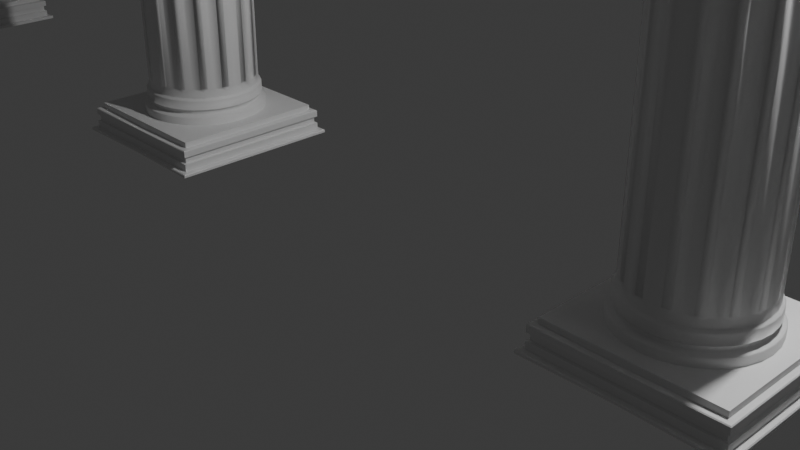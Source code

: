# Source: 005.ColumnArrayMod.blend  (saved by Blender 4.0.36; exported with 4.5.12 LTS)
import bpy
from mathutils import Matrix  # noqa: F401  (used for matrix-valued properties, if any)

bpy.ops.wm.read_factory_settings(use_empty=True)
scene = bpy.context.scene
scene.name = 'Scene'

# ---- collections
col_collection = bpy.data.collections.new('Collection'); scene.collection.children.link(col_collection)

# ---- materials (node trees are filled in below, after node groups)
mat_material = bpy.data.materials.new('Material')
mat_material.alpha_threshold = 0.0
mat_material.use_transparent_shadow = False
mat_material.roughness = 0.5
mat_material.line_color = (0.0, 0.0, 0.0, 1.0)

# ---- material node trees
mat_material.use_nodes = True; mat_material.node_tree.nodes.clear()
_N = mat_material.node_tree.nodes; _L = mat_material.node_tree.links
n0 = _N.new('ShaderNodeOutputMaterial'); n0.name = 'Material Output'; n0.location = (300, 300)
n1 = _N.new('ShaderNodeBsdfPrincipled'); n1.name = 'Principled BSDF'; n1.location = (10, 300)
n1.inputs[3].default_value = 1.45
_L.new(n1.outputs[0], n0.inputs[0])
n0.is_active_output = True

# ---- world
world_world = bpy.data.worlds.new('World'); scene.world = world_world
world_world.use_nodes = True; world_world.node_tree.nodes.clear()
_N = world_world.node_tree.nodes; _L = world_world.node_tree.links
n0 = _N.new('ShaderNodeOutputWorld'); n0.name = 'World Output'; n0.location = (300, 300)
n1 = _N.new('ShaderNodeBackground'); n1.name = 'Background'; n1.location = (10, 300)
n1.inputs[0].default_value = (0.05088, 0.05088, 0.05088, 1.0)
_L.new(n1.outputs[0], n0.inputs[0])
n0.is_active_output = True
world_world.color = (0.05088, 0.05088, 0.05088)
world_world.use_sun_shadow = False
world_world.sun_shadow_jitter_overblur = 0.0

# ---- cameras
cam_camera = bpy.data.cameras.new('Camera')
cam_camera.clip_end = 100.0
cam_camera.ortho_scale = 7.314

# ---- lights
light_light = bpy.data.lights.new('Light', 'POINT')
light_light.transmission_factor = 0.0
light_light.use_soft_falloff = False
light_light.energy = 1000.0
light_light.shadow_soft_size = 0.1
light_light.shadow_maximum_resolution = 0.006
light_light.use_absolute_resolution = True

# ---- meshes
me_cylinder = bpy.data.meshes.new('Cylinder')
me_cylinder.from_pydata([(-1.537e-08, 0.8029, -4.039), (-1.537e-08, -0.8029, -4.039), (-0.1566, -0.7874, -4.039), (-0.3072, -0.7418, -4.039), (-0.446, -0.6676, -4.039), (-0.5677, -0.5677, -4.039), (-0.6676, -0.446, -4.039), (-0.7418, -0.3072, -4.039), (-0.7874, -0.1566, -4.039), (-0.8029, 1.215e-09, -4.039), (-0.7874, 0.1566, -4.039), (-0.7418, 0.3072, -4.039), (-0.6676, 0.446, -4.039), (-0.5677, 0.5677, -4.039), (-0.446, 0.6676, -4.039), (-0.3072, 0.7418, -4.039), (-0.1566, 0.7874, -4.039), (-1.487e-08, 0.7699, -4.063), (-1.487e-08, -0.7699, -4.063), (-0.1502, -0.7551, -4.063), (-0.2946, -0.7113, -4.063), (-0.4277, -0.6401, -4.063), (-0.5444, -0.5444, -4.063), (-0.6401, -0.4277, -4.063), (-0.7113, -0.2946, -4.063), (-0.7551, -0.1502, -4.063), (-0.7699, 1.616e-09, -4.063), (-0.7551, 0.1502, -4.063), (-0.7113, 0.2946, -4.063), (-0.6401, 0.4277, -4.063), (-0.5444, 0.5444, -4.063), (-0.4277, 0.6401, -4.063), (-0.2946, 0.7113, -4.063), (-0.1502, 0.7551, -4.063), (-1.318e-08, 0.8501, -4.256), (-0.8501, 2.963e-09, -4.256), (-0.8338, 0.1658, -4.256), (-0.7854, 0.3253, -4.256), (-0.7068, 0.4723, -4.256), (-0.6011, 0.6011, -4.256), (-0.4723, 0.7068, -4.256), (-0.3253, 0.7854, -4.256), (-0.1658, 0.8338, -4.256), (-1.606e-08, 0.8029, -3.923), (-1.599e-08, 0.7939, -3.907), (-0.7939, 1.286e-09, -3.907), (-0.8029, 1.215e-09, -3.923), (-0.7786, 0.1549, -3.907), (-0.7874, 0.1566, -3.923), (-0.7335, 0.3038, -3.907), (-0.7418, 0.3072, -3.923), (-0.6601, 0.4411, -3.907), (-0.6676, 0.446, -3.923), (-0.5614, 0.5614, -3.907), (-0.5677, 0.5677, -3.923), (-0.4411, 0.6601, -3.907), (-0.446, 0.6676, -3.923), (-0.3038, 0.7335, -3.907), (-0.3072, 0.7418, -3.923), (-0.1549, 0.7786, -3.907), (-0.1566, 0.7874, -3.923), (-1.516e-08, 0.7895, -4.052), (-1.537e-08, 0.8029, -4.039), (-1.537e-08, -0.8029, -4.039), (-1.516e-08, -0.7895, -4.052), (-0.1566, -0.7874, -4.039), (-0.154, -0.7743, -4.052), (-0.3072, -0.7418, -4.039), (-0.3021, -0.7294, -4.052), (-0.446, -0.6676, -4.039), (-0.4386, -0.6564, -4.052), (-0.5677, -0.5677, -4.039), (-0.5583, -0.5583, -4.052), (-0.6676, -0.446, -4.039), (-0.6564, -0.4386, -4.052), (-0.7418, -0.3072, -4.039), (-0.7294, -0.3021, -4.052), (-0.7874, -0.1566, -4.039), (-0.7743, -0.154, -4.052), (-0.8029, 1.215e-09, -4.039), (-0.7895, 1.378e-09, -4.052), (-0.7874, 0.1566, -4.039), (-0.7743, 0.154, -4.052), (-0.7418, 0.3072, -4.039), (-0.7294, 0.3021, -4.052), (-0.6676, 0.446, -4.039), (-0.6564, 0.4386, -4.052), (-0.5677, 0.5677, -4.039), (-0.5583, 0.5583, -4.052), (-0.446, 0.6676, -4.039), (-0.4386, 0.6564, -4.052), (-0.3072, 0.7418, -4.039), (-0.3021, 0.7294, -4.052), (-0.1566, 0.7874, -4.039), (-0.154, 0.7743, -4.052), (-1.331e-08, 0.8501, -4.143), (-1.342e-08, 0.8382, -4.131), (-0.7354, 0.1965, -3.764), (-0.8382, 2.764e-09, -4.131), (-0.8501, 2.963e-09, -4.143), (-0.8221, 0.1635, -4.131), (-0.8338, 0.1658, -4.143), (-0.7744, 0.3208, -4.131), (-0.7854, 0.3253, -4.143), (-0.697, 0.4657, -4.131), (-0.7068, 0.4723, -4.143), (-0.5927, 0.5927, -4.131), (-0.6011, 0.6011, -4.143), (-0.4657, 0.697, -4.131), (-0.4723, 0.7068, -4.143), (-0.3208, 0.7744, -4.131), (-0.3253, 0.7854, -4.143), (-0.1635, 0.8221, -4.131), (-0.1658, 0.8338, -4.143), (-1.559e-08, 0.7677, -3.89), (-1.552e-08, 0.7637, -3.882), (-1.552e-08, -0.7637, -3.882), (-1.559e-08, -0.7677, -3.89), (-0.149, -0.749, -3.882), (-0.1498, -0.7529, -3.89), (-0.2922, -0.7055, -3.882), (-0.2938, -0.7092, -3.89), (-0.4243, -0.635, -3.882), (-0.4265, -0.6383, -3.89), (-0.54, -0.54, -3.882), (-0.5428, -0.5428, -3.89), (-0.635, -0.4243, -3.882), (-0.6383, -0.4265, -3.89), (-0.7055, -0.2922, -3.882), (-0.7092, -0.2938, -3.89), (-0.749, -0.149, -3.882), (-0.7529, -0.1498, -3.89), (-0.7637, 1.523e-09, -3.882), (-0.7677, 1.492e-09, -3.89), (-0.749, 0.149, -3.882), (-0.7529, 0.1498, -3.89), (-0.7055, 0.2922, -3.882), (-0.7092, 0.2938, -3.89), (-0.635, 0.4243, -3.882), (-0.6383, 0.4265, -3.89), (-0.54, 0.54, -3.882), (-0.5428, 0.5428, -3.89), (-0.4243, 0.635, -3.882), (-0.4265, 0.6383, -3.89), (-0.2922, 0.7055, -3.882), (-0.2938, 0.7092, -3.89), (-0.149, 0.749, -3.882), (-0.1498, 0.7529, -3.89), (-1.395e-08, 0.7739, -4.112), (-1.406e-08, 0.7699, -4.107), (-1.406e-08, -0.7699, -4.107), (-1.395e-08, -0.7739, -4.112), (-0.1502, -0.7551, -4.107), (-0.151, -0.7591, -4.112), (-0.2946, -0.7113, -4.107), (-0.2962, -0.715, -4.112), (-0.4277, -0.6401, -4.107), (-0.43, -0.6435, -4.112), (-0.5444, -0.5444, -4.107), (-0.5473, -0.5473, -4.112), (-0.6401, -0.4277, -4.107), (-0.6435, -0.43, -4.112), (-0.7113, -0.2946, -4.107), (-0.715, -0.2962, -4.112), (-0.7551, -0.1502, -4.107), (-0.7591, -0.151, -4.112), (-0.7699, 1.616e-09, -4.107), (-0.7739, 1.684e-09, -4.112), (-0.7551, 0.1502, -4.107), (-0.7591, 0.151, -4.112), (-0.7113, 0.2946, -4.107), (-0.715, 0.2962, -4.112), (-0.6401, 0.4277, -4.107), (-0.6435, 0.43, -4.112), (-0.5444, 0.5444, -4.107), (-0.5473, 0.5473, -4.112), (-0.4277, 0.6401, -4.107), (-0.43, 0.6435, -4.112), (-0.2946, 0.7113, -4.107), (-0.2962, 0.715, -4.112), (-0.1502, 0.7551, -4.107), (-0.151, 0.7591, -4.112), (-1.506e-08, 0.7605, 1.431e-06), (-0.7544, 0.101, -3.764), (-1.551e-08, 0.7636, -3.764), (-0.2922, 0.7054, -3.764), (-0.6045, 0.4627, -3.764), (-0.5399, 0.5399, -3.764), (-0.6586, 0.3818, -3.764), (-0.7054, 0.2922, -3.764), (-0.3818, 0.6586, -3.764), (-0.7636, 1.522e-09, -3.764), (-0.7605, 1.492e-09, 1.431e-06), (-0.4627, 0.6045, -3.764), (-0.7026, 0.291, 1.431e-06), (-0.101, 0.7544, -3.764), (-0.5378, 0.5378, 1.431e-06), (-0.1965, 0.7354, -3.764), (-0.291, 0.7026, 1.431e-06), (0.02647, -6.229e-07, 0.02056), (0.02647, -6.229e-07, 0.02056), (-0.1958, 0.7347, -3.764), (-0.1003, 0.7537, -3.764), (-0.149, 0.7489, -3.812), (-0.09969, 0.7507, 1.431e-06), (-0.1952, 0.7317, 1.431e-06), (-0.462, 0.6039, -3.764), (-0.3811, 0.6579, -3.764), (-0.4242, 0.6349, -3.812), (-0.6579, 0.3811, -3.764), (-0.6039, 0.462, -3.764), (-0.6349, 0.4242, -3.812), (-0.7537, 0.1003, -3.764), (-0.7347, 0.1958, -3.764), (-0.7489, 0.149, -3.812), (-0.7317, 0.1952, 1.431e-06), (-0.7507, 0.09969, 1.43e-06), (-0.6013, 0.4603, 1.431e-06), (-0.6554, 0.3794, 1.43e-06), (-0.3794, 0.6554, 1.431e-06), (-0.4603, 0.6013, 1.43e-06), (-0.1959, 0.7324, 2.294e-06), (-0.1004, 0.7514, 2.294e-06), (-0.461, 0.602, 2.294e-06), (-0.3801, 0.6561, 2.294e-06), (-0.6561, 0.3801, 2.294e-06), (-0.602, 0.461, 2.294e-06), (-0.7514, 0.1004, 2.294e-06), (-0.7324, 0.1959, 2.294e-06), (1.12, 1.12, -4.608), (1.193, 1.193, -4.657), (-1.5e-08, 1.193, -4.636), (1.12, 2.222e-09, -4.608), (-1.5e-08, 1.12, -4.608), (1.193, 2.222e-09, -4.657), (-1.5e-08, 2.222e-09, -4.636), (-1.5e-08, 1.041, -4.332), (1.041, 1.041, -4.318), (1.041, 2.222e-09, -4.318), (-1.5e-08, 1.12, -4.506), (-1.5e-08, 1.041, -4.244), (-1.5e-08, 2.222e-09, -4.244), (1.041, 2.222e-09, -4.244), (1.041, 1.041, -4.244), (-1.5e-08, 1.12, -4.417), (1.12, 1.12, -4.512), (1.12, 1.12, -4.417), (1.12, 2.222e-09, -4.417), (1.12, 2.222e-09, -4.512), (-1.5e-08, 1.088, -4.498), (-1.5e-08, 1.088, -4.43), (1.088, 1.088, -4.503), (1.088, 1.088, -4.427), (1.088, 2.222e-09, -4.427), (1.088, 2.222e-09, -4.503), (-1.5e-08, 1.11, -4.335), (-1.5e-08, 1.12, -4.333), (1.11, 1.11, -4.322), (1.12, 1.12, -4.333), (1.12, 2.222e-09, -4.333), (1.11, 2.222e-09, -4.322), (1.183, 1.183, -4.614), (1.193, 1.193, -4.627), (-1.5e-08, 1.183, -4.614), (-1.5e-08, 1.193, -4.609), (1.193, 2.222e-09, -4.627), (1.183, 2.222e-09, -4.614)], [], [(133, 135, 47, 45), (135, 137, 49, 47), (137, 139, 51, 49), (139, 141, 53, 51), (141, 143, 55, 53), (143, 145, 57, 55), (145, 147, 59, 57), (147, 114, 44, 59), (54, 56, 14, 13), (46, 48, 10, 9), (56, 58, 15, 14), (48, 50, 11, 10), (58, 60, 16, 15), (50, 52, 12, 11), (52, 54, 13, 12), (60, 43, 0, 16), (72, 74, 23, 22), (74, 76, 24, 23), (76, 78, 25, 24), (78, 80, 26, 25), (80, 82, 27, 26), (82, 84, 28, 27), (84, 86, 29, 28), (86, 88, 30, 29), (94, 61, 17, 33), (88, 90, 31, 30), (90, 92, 32, 31), (64, 66, 19, 18), (92, 94, 33, 32), (66, 68, 20, 19), (68, 70, 21, 20), (70, 72, 22, 21), (13, 14, 89, 87), (14, 15, 91, 89), (1, 2, 65, 63), (15, 16, 93, 91), (2, 3, 67, 65), (3, 4, 69, 67), (4, 5, 71, 69), (5, 6, 73, 71), (6, 7, 75, 73), (7, 8, 77, 75), (8, 9, 79, 77), (9, 10, 81, 79), (10, 11, 83, 81), (11, 12, 85, 83), (16, 0, 62, 93), (12, 13, 87, 85), (167, 169, 100, 98), (169, 171, 102, 100), (171, 173, 104, 102), (173, 175, 106, 104), (181, 148, 96, 112), (175, 177, 108, 106), (177, 179, 110, 108), (179, 181, 112, 110), (99, 101, 36, 35), (101, 103, 37, 36), (103, 105, 38, 37), (105, 107, 39, 38), (113, 95, 34, 42), (107, 109, 40, 39), (109, 111, 41, 40), (111, 113, 42, 41), (33, 17, 149, 180), (26, 27, 168, 166), (27, 28, 170, 168), (28, 29, 172, 170), (29, 30, 174, 172), (30, 31, 176, 174), (31, 32, 178, 176), (32, 33, 180, 178), (45, 47, 48, 46), (47, 49, 50, 48), (49, 51, 52, 50), (51, 53, 54, 52), (53, 55, 56, 54), (55, 57, 58, 56), (57, 59, 60, 58), (59, 44, 43, 60), (79, 81, 82, 80), (81, 83, 84, 82), (83, 85, 86, 84), (85, 87, 88, 86), (87, 89, 90, 88), (89, 91, 92, 90), (91, 93, 94, 92), (93, 62, 61, 94), (98, 100, 101, 99), (100, 102, 103, 101), (102, 104, 105, 103), (104, 106, 107, 105), (106, 108, 109, 107), (108, 110, 111, 109), (110, 112, 113, 111), (112, 96, 95, 113), (116, 118, 119, 117), (118, 120, 121, 119), (120, 122, 123, 121), (122, 124, 125, 123), (124, 126, 127, 125), (126, 128, 129, 127), (128, 130, 131, 129), (130, 132, 133, 131), (132, 134, 135, 133), (134, 136, 137, 135), (136, 138, 139, 137), (138, 140, 141, 139), (140, 142, 143, 141), (142, 144, 145, 143), (144, 146, 147, 145), (146, 115, 114, 147), (150, 152, 153, 151), (152, 154, 155, 153), (154, 156, 157, 155), (156, 158, 159, 157), (158, 160, 161, 159), (160, 162, 163, 161), (162, 164, 165, 163), (164, 166, 167, 165), (166, 168, 169, 167), (168, 170, 171, 169), (170, 172, 173, 171), (172, 174, 175, 173), (174, 176, 177, 175), (176, 178, 179, 177), (178, 180, 181, 179), (180, 149, 148, 181), (187, 196, 220, 206), (136, 189, 209, 211, 138), (207, 219, 198, 185), (132, 191, 212, 214, 134), (210, 217, 196, 187), (197, 221, 222, 195), (213, 215, 194, 189), (142, 208, 207, 185, 144), (189, 194, 218, 209), (138, 211, 210, 187, 140), (191, 192, 216, 212), (134, 214, 213, 189, 136), (202, 204, 182, 184), (144, 185, 201, 203, 146), (146, 203, 202, 184, 115), (140, 187, 206, 208, 142), (201, 202, 203), (206, 207, 208), (209, 210, 211), (212, 213, 214), (209, 218, 225, 188), (201, 205, 221, 197), (217, 210, 186, 226), (207, 206, 193, 190), (185, 198, 205, 201), (224, 190, 193, 223), (226, 186, 188, 225), (228, 97, 183, 227), (205, 204, 222, 221), (216, 215, 228, 227), (204, 202, 195, 222), (210, 209, 188, 186), (215, 213, 97, 228), (220, 219, 224, 223), (212, 216, 227, 183), (202, 201, 197, 195), (219, 207, 190, 224), (206, 220, 223, 193), (213, 212, 183, 97), (218, 217, 226, 225), (261, 229, 232, 266), (231, 264, 262, 230), (263, 233, 229, 261), (231, 230, 234, 235), (238, 237, 243, 242), (236, 237, 257, 255), (237, 238, 260, 257), (247, 246, 258, 259), (243, 240, 241, 242), (237, 236, 240, 243), (229, 233, 239, 245), (248, 245, 251, 254), (232, 229, 245, 248), (244, 246, 252, 250), (251, 249, 250, 252), (254, 251, 252, 253), (245, 239, 249, 251), (246, 247, 253, 252), (255, 257, 258, 256), (257, 260, 259, 258), (246, 244, 256, 258), (263, 261, 262, 264), (261, 266, 265, 262), (230, 262, 265, 234)])
me_cylinder.polygons.foreach_set('use_smooth', [1, 1, 1, 1, 1, 1, 1, 1, 1, 1, 1, 1, 1, 1, 1, 1, 1, 1, 1, 1, 1, 1, 1, 1, 1, 1, 1, 1, 1, 1, 1, 1, 1, 1, 1, 1, 1, 1, 1, 1, 1, 1, 1, 1, 1, 1, 1, 1, 1, 1, 1, 1, 1, 1, 1, 1, 1, 1, 1, 1, 1, 1, 1, 1, 1, 1, 1, 1, 1, 1, 1, 1, 1, 1, 1, 1, 1, 1, 1, 1, 1, 1, 1, 1, 1, 1, 1, 1, 1, 1, 1, 1, 1, 1, 1, 1, 1, 1, 1, 1, 1, 1, 1, 1, 1, 1, 1, 1, 1, 1, 1, 1, 1, 1, 1, 1, 1, 1, 1, 1, 1, 1, 1, 1, 1, 1, 1, 1, 1, 1, 1, 1, 1, 1, 1, 1, 1, 1, 1, 1, 1, 1, 1, 1, 1, 1, 1, 1, 1, 1, 1, 1, 1, 1, 1, 1, 0, 0, 1, 1, 1, 0, 1, 1, 1, 1, 1, 0, 0, 0, 0, 0, 0, 0, 0, 0, 0, 0, 0, 0, 0, 0, 0, 0, 0, 0, 0, 0, 0, 0, 0, 0])
_uv = me_cylinder.uv_layers.new(name='UVMap')
_uv.uv.foreach_set('vector', [0.25, 0.5, 0.2188, 0.5, 0.2188, 0.5, 0.25, 0.5, 0.2188, 0.5, 0.1875, 0.5, 0.1875, 0.5, 0.2188, 0.5, 0.1875, 0.5, 0.1562, 0.5, 0.1562, 0.5, 0.1875, 0.5, 0.1562, 0.5, 0.125, 0.5, 0.125, 0.5, 0.1562, 0.5, 0.125, 0.5, 0.09375, 0.5, 0.09375, 0.5, 0.125, 0.5, 0.09375, 0.5, 0.0625, 0.5, 0.0625, 0.5, 0.09375, 0.5, 0.0625, 0.5, 0.03125, 0.5, 0.03125, 0.5, 0.0625, 0.5, 0.03125, 0.5, 0.0, 0.5, 0.0, 0.5, 0.03125, 0.5, 0.125, 0.5, 0.09375, 0.5, 0.09375, 0.5, 0.125, 0.5, 0.25, 0.5, 0.2188, 0.5, 0.2188, 0.5, 0.25, 0.5, 0.09375, 0.5, 0.0625, 0.5, 0.0625, 0.5, 0.09375, 0.5, 0.2188, 0.5, 0.1875, 0.5, 0.1875, 0.5, 0.2188, 0.5, 0.0625, 0.5, 0.03125, 0.5, 0.03125, 0.5, 0.0625, 0.5, 0.1875, 0.5, 0.1562, 0.5, 0.1562, 0.5, 0.1875, 0.5, 0.1562, 0.5, 0.125, 0.5, 0.125, 0.5, 0.1562, 0.5, 0.03125, 0.5, 0.0, 0.5, 0.0, 0.5, 0.03125, 0.5, 0.375, 0.5, 0.3438, 0.5, 0.3438, 0.5, 0.375, 0.5, 0.3438, 0.5, 0.3125, 0.5, 0.3125, 0.5, 0.3438, 0.5, 0.3125, 0.5, 0.2812, 0.5, 0.2812, 0.5, 0.3125, 0.5, 0.2812, 0.5, 0.25, 0.5, 0.25, 0.5, 0.2812, 0.5, 0.25, 0.5, 0.2188, 0.5, 0.2188, 0.5, 0.25, 0.5, 0.2188, 0.5, 0.1875, 0.5, 0.1875, 0.5, 0.2188, 0.5, 0.1875, 0.5, 0.1562, 0.5, 0.1562, 0.5, 0.1875, 0.5, 0.1562, 0.5, 0.125, 0.5, 0.125, 0.5, 0.1562, 0.5, 0.03125, 0.5, 0.0, 0.5, 0.0, 0.5, 0.03125, 0.5, 0.125, 0.5, 0.09375, 0.5, 0.09375, 0.5, 0.125, 0.5, 0.09375, 0.5, 0.0625, 0.5, 0.0625, 0.5, 0.09375, 0.5, 0.5, 0.5, 0.4688, 0.5, 0.4688, 0.5, 0.5, 0.5, 0.0625, 0.5, 0.03125, 0.5, 0.03125, 0.5, 0.0625, 0.5, 0.4688, 0.5, 0.4375, 0.5, 0.4375, 0.5, 0.4688, 0.5, 0.4375, 0.5, 0.4062, 0.5, 0.4062, 0.5, 0.4375, 0.5, 0.4062, 0.5, 0.375, 0.5, 0.375, 0.5, 0.4062, 0.5, 0.125, 0.5, 0.09375, 0.5, 0.09375, 0.5, 0.125, 0.5, 0.09375, 0.5, 0.0625, 0.5, 0.0625, 0.5, 0.09375, 0.5, 0.5, 0.5, 0.4688, 0.5, 0.4688, 0.5, 0.5, 0.5, 0.0625, 0.5, 0.03125, 0.5, 0.03125, 0.5, 0.0625, 0.5, 0.4688, 0.5, 0.4375, 0.5, 0.4375, 0.5, 0.4688, 0.5, 0.4375, 0.5, 0.4062, 0.5, 0.4062, 0.5, 0.4375, 0.5, 0.4062, 0.5, 0.375, 0.5, 0.375, 0.5, 0.4062, 0.5, 0.375, 0.5, 0.3438, 0.5, 0.3438, 0.5, 0.375, 0.5, 0.3438, 0.5, 0.3125, 0.5, 0.3125, 0.5, 0.3438, 0.5, 0.3125, 0.5, 0.2812, 0.5, 0.2812, 0.5, 0.3125, 0.5, 0.2812, 0.5, 0.25, 0.5, 0.25, 0.5, 0.2812, 0.5, 0.25, 0.5, 0.2188, 0.5, 0.2188, 0.5, 0.25, 0.5, 0.2188, 0.5, 0.1875, 0.5, 0.1875, 0.5, 0.2188, 0.5, 0.1875, 0.5, 0.1562, 0.5, 0.1562, 0.5, 0.1875, 0.5, 0.03125, 0.5, 0.0, 0.5, 0.0, 0.5, 0.03125, 0.5, 0.1562, 0.5, 0.125, 0.5, 0.125, 0.5, 0.1562, 0.5, 0.25, 0.5, 0.2187, 0.5, 0.2188, 0.5, 0.25, 0.5, 0.2188, 0.5, 0.1875, 0.5, 0.1875, 0.5, 0.2188, 0.5, 0.1875, 0.5, 0.1562, 0.5, 0.1562, 0.5, 0.1875, 0.5, 0.1562, 0.5, 0.125, 0.5, 0.125, 0.5, 0.1562, 0.5, 0.03125, 0.5, 0.0, 0.5, 0.0, 0.5, 0.03125, 0.5, 0.125, 0.5, 0.09375, 0.5, 0.09375, 0.5, 0.125, 0.5, 0.09375, 0.5, 0.0625, 0.5, 0.0625, 0.5, 0.09375, 0.5, 0.0625, 0.5, 0.03125, 0.5, 0.03125, 0.5, 0.0625, 0.5, 0.25, 0.5, 0.2188, 0.5, 0.2188, 0.5, 0.25, 0.5, 0.2188, 0.5, 0.1875, 0.5, 0.1875, 0.5, 0.2188, 0.5, 0.1875, 0.5, 0.1562, 0.5, 0.1562, 0.5, 0.1875, 0.5, 0.1562, 0.5, 0.125, 0.5, 0.125, 0.5, 0.1562, 0.5, 0.03125, 0.5, 0.0, 0.5, 0.0, 0.5, 0.03125, 0.5, 0.125, 0.5, 0.09375, 0.5, 0.09375, 0.5, 0.125, 0.5, 0.09375, 0.5, 0.0625, 0.5, 0.0625, 0.5, 0.09375, 0.5, 0.0625, 0.5, 0.03125, 0.5, 0.03125, 0.5, 0.0625, 0.5, 0.03125, 0.5, 0.0, 0.5, 0.0, 0.5, 0.03125, 0.5, 0.25, 0.5, 0.2188, 0.5, 0.2188, 0.5, 0.25, 0.5, 0.2188, 0.5, 0.1875, 0.5, 0.1875, 0.5, 0.2188, 0.5, 0.1875, 0.5, 0.1562, 0.5, 0.1562, 0.5, 0.1875, 0.5, 0.1562, 0.5, 0.125, 0.5, 0.125, 0.5, 0.1562, 0.5, 0.125, 0.5, 0.09375, 0.5, 0.09375, 0.5, 0.125, 0.5, 0.09375, 0.5, 0.0625, 0.5, 0.0625, 0.5, 0.09375, 0.5, 0.0625, 0.5, 0.03125, 0.5, 0.03125, 0.5, 0.0625, 0.5, 0.25, 0.5, 0.2188, 0.5, 0.2188, 0.5, 0.25, 0.5, 0.2188, 0.5, 0.1875, 0.5, 0.1875, 0.5, 0.2188, 0.5, 0.1875, 0.5, 0.1562, 0.5, 0.1562, 0.5, 0.1875, 0.5, 0.1562, 0.5, 0.125, 0.5, 0.125, 0.5, 0.1562, 0.5, 0.125, 0.5, 0.09375, 0.5, 0.09375, 0.5, 0.125, 0.5, 0.09375, 0.5, 0.0625, 0.5, 0.0625, 0.5, 0.09375, 0.5, 0.0625, 0.5, 0.03125, 0.5, 0.03125, 0.5, 0.0625, 0.5, 0.03125, 0.5, 0.0, 0.5, 0.0, 0.5, 0.03125, 0.5, 0.25, 0.5, 0.2188, 0.5, 0.2188, 0.5, 0.25, 0.5, 0.2188, 0.5, 0.1875, 0.5, 0.1875, 0.5, 0.2188, 0.5, 0.1875, 0.5, 0.1562, 0.5, 0.1562, 0.5, 0.1875, 0.5, 0.1562, 0.5, 0.125, 0.5, 0.125, 0.5, 0.1562, 0.5, 0.125, 0.5, 0.09375, 0.5, 0.09375, 0.5, 0.125, 0.5, 0.09375, 0.5, 0.0625, 0.5, 0.0625, 0.5, 0.09375, 0.5, 0.0625, 0.5, 0.03125, 0.5, 0.03125, 0.5, 0.0625, 0.5, 0.03125, 0.5, 0.0, 0.5, 0.0, 0.5, 0.03125, 0.5, 0.25, 0.5, 0.2188, 0.5, 0.2188, 0.5, 0.25, 0.5, 0.2188, 0.5, 0.1875, 0.5, 0.1875, 0.5, 0.2188, 0.5, 0.1875, 0.5, 0.1562, 0.5, 0.1562, 0.5, 0.1875, 0.5, 0.1562, 0.5, 0.125, 0.5, 0.125, 0.5, 0.1562, 0.5, 0.125, 0.5, 0.09375, 0.5, 0.09375, 0.5, 0.125, 0.5, 0.09375, 0.5, 0.0625, 0.5, 0.0625, 0.5, 0.09375, 0.5, 0.0625, 0.5, 0.03125, 0.5, 0.03125, 0.5, 0.0625, 0.5, 0.03125, 0.5, 0.0, 0.5, 0.0, 0.5, 0.03125, 0.5, 0.5, 0.5003, 0.4688, 0.5003, 0.4688, 0.5, 0.5, 0.5, 0.4688, 0.5003, 0.4375, 0.5003, 0.4375, 0.5, 0.4688, 0.5, 0.4375, 0.5003, 0.4062, 0.5003, 0.4062, 0.5, 0.4375, 0.5, 0.4062, 0.5003, 0.375, 0.5003, 0.375, 0.5, 0.4062, 0.5, 0.375, 0.5003, 0.3438, 0.5003, 0.3438, 0.5, 0.375, 0.5, 0.3438, 0.5003, 0.3125, 0.5003, 0.3125, 0.5, 0.3438, 0.5, 0.3125, 0.5003, 0.2812, 0.5003, 0.2812, 0.5, 0.3125, 0.5, 0.2812, 0.5003, 0.25, 0.5003, 0.25, 0.5, 0.2812, 0.5, 0.25, 0.5003, 0.2188, 0.5003, 0.2188, 0.5, 0.25, 0.5, 0.2188, 0.5003, 0.1875, 0.5003, 0.1875, 0.5, 0.2188, 0.5, 0.1875, 0.5003, 0.1562, 0.5003, 0.1562, 0.5, 0.1875, 0.5, 0.1562, 0.5003, 0.125, 0.5003, 0.125, 0.5, 0.1562, 0.5, 0.125, 0.5003, 0.09375, 0.5003, 0.09375, 0.5, 0.125, 0.5, 0.09375, 0.5003, 0.0625, 0.5003, 0.0625, 0.5, 0.09375, 0.5, 0.0625, 0.5003, 0.03125, 0.5003, 0.03125, 0.5, 0.0625, 0.5, 0.03125, 0.5003, 0.0, 0.5003, 0.0, 0.5, 0.03125, 0.5, 0.5, 0.5, 0.4688, 0.5, 0.4688, 0.5, 0.5, 0.5, 0.4688, 0.5, 0.4375, 0.5, 0.4375, 0.5, 0.4688, 0.5, 0.4375, 0.5, 0.4062, 0.5, 0.4062, 0.5, 0.4375, 0.5, 0.4062, 0.5, 0.375, 0.5, 0.375, 0.5, 0.4062, 0.5, 0.375, 0.5, 0.3438, 0.5, 0.3437, 0.5, 0.375, 0.5, 0.3438, 0.5, 0.3125, 0.5, 0.3125, 0.5, 0.3438, 0.5, 0.3125, 0.5, 0.2812, 0.5, 0.2812, 0.5, 0.3125, 0.5, 0.2812, 0.5, 0.25, 0.5, 0.25, 0.5, 0.2812, 0.5, 0.25, 0.5, 0.2188, 0.5, 0.2187, 0.5, 0.25, 0.5, 0.2188, 0.5, 0.1875, 0.5, 0.1875, 0.5, 0.2188, 0.5, 0.1875, 0.5, 0.1562, 0.5, 0.1562, 0.5, 0.1875, 0.5, 0.1562, 0.5, 0.125, 0.5, 0.125, 0.5, 0.1562, 0.5, 0.125, 0.5, 0.09375, 0.5, 0.09375, 0.5, 0.125, 0.5, 0.09375, 0.5, 0.0625, 0.5, 0.0625, 0.5, 0.09375, 0.5, 0.0625, 0.5, 0.03125, 0.5, 0.03125, 0.5, 0.0625, 0.5, 0.03125, 0.5, 0.0, 0.5, 0.0, 0.5, 0.03125, 0.5, 0.125, 0.5079, 0.125, 0.7502, 0.104, 0.7502, 0.104, 0.5079, 0.1875, 0.5003, 0.1875, 0.5079, 0.1665, 0.5079, 0.1562, 0.5048, 0.1562, 0.5003, 0.08354, 0.5079, 0.0835, 0.7502, 0.0625, 0.7502, 0.0625, 0.5079, 0.25, 0.5003, 0.25, 0.5079, 0.229, 0.5079, 0.2188, 0.5048, 0.2188, 0.5003, 0.146, 0.5079, 0.146, 0.7502, 0.125, 0.7502, 0.125, 0.5079, 0.04146, 0.5079, 0.0415, 0.7502, 0.021, 0.7502, 0.02104, 0.5079, 0.2085, 0.5079, 0.2085, 0.7502, 0.1875, 0.7502, 0.1875, 0.5079, 0.09375, 0.5003, 0.09375, 0.5048, 0.08354, 0.5079, 0.0625, 0.5079, 0.0625, 0.5003, 0.1875, 0.5079, 0.1875, 0.7502, 0.1665, 0.7502, 0.1665, 0.5079, 0.1562, 0.5003, 0.1562, 0.5048, 0.146, 0.5079, 0.125, 0.5079, 0.125, 0.5003, 0.25, 0.5079, 0.25, 0.7502, 0.229, 0.7502, 0.229, 0.5079, 0.2188, 0.5003, 0.2188, 0.5048, 0.2085, 0.5079, 0.1875, 0.5079, 0.1875, 0.5003, 0.02104, 0.5079, 0.021, 0.7502, 0.0, 0.7502, 0.0, 0.5079, 0.0625, 0.5003, 0.0625, 0.5079, 0.04146, 0.5079, 0.03125, 0.5048, 0.03125, 0.5003, 0.03125, 0.5003, 0.03125, 0.5048, 0.02104, 0.5079, 0.0, 0.5079, 0.0, 0.5003, 0.125, 0.5003, 0.125, 0.5079, 0.104, 0.5079, 0.09375, 0.5048, 0.09375, 0.5003, 0.04146, 0.5079, 0.02123, 0.5079, 0.03125, 0.5048, 0.104, 0.5079, 0.08373, 0.5079, 0.09375, 0.5048, 0.1665, 0.5079, 0.1462, 0.5079, 0.1562, 0.5048, 0.229, 0.5079, 0.2087, 0.5079, 0.2188, 0.5048, 0.1665, 0.5079, 0.1665, 0.7502, 0.1665, 0.7502, 0.1665, 0.5079, 0.04146, 0.5079, 0.0415, 0.7502, 0.0415, 0.7502, 0.04146, 0.5079, 0.146, 0.7502, 0.146, 0.5079, 0.146, 0.5079, 0.146, 0.7502, 0.08373, 0.5079, 0.104, 0.5079, 0.104, 0.5079, 0.08373, 0.5079, 0.0625, 0.5079, 0.0625, 0.7502, 0.0415, 0.7502, 0.04146, 0.5079, 0.0835, 0.7502, 0.08354, 0.5079, 0.104, 0.5079, 0.104, 0.7502, 0.146, 0.7502, 0.146, 0.5079, 0.1665, 0.5079, 0.1665, 0.7502, 0.2085, 0.7502, 0.2085, 0.5079, 0.229, 0.5079, 0.229, 0.7502, 0.0, 0.0, 0.0, 0.0, 0.0, 0.0, 0.0, 0.0, 0.0, 0.0, 0.0, 0.0, 0.0, 0.0, 0.0, 0.0, 0.021, 0.7502, 0.02104, 0.5079, 0.02104, 0.5079, 0.021, 0.7502, 0.1462, 0.5079, 0.1665, 0.5079, 0.1665, 0.5079, 0.1462, 0.5079, 0.2085, 0.7502, 0.2085, 0.5079, 0.2085, 0.5079, 0.2085, 0.7502, 0.0, 0.0, 0.0, 0.0, 0.0, 0.0, 0.0, 0.0, 0.229, 0.5079, 0.229, 0.7502, 0.229, 0.7502, 0.229, 0.5079, 0.02123, 0.5079, 0.04146, 0.5079, 0.04146, 0.5079, 0.02123, 0.5079, 0.0835, 0.7502, 0.08354, 0.5079, 0.08354, 0.5079, 0.0835, 0.7502, 0.104, 0.5079, 0.104, 0.7502, 0.104, 0.7502, 0.104, 0.5079, 0.2087, 0.5079, 0.229, 0.5079, 0.229, 0.5079, 0.2087, 0.5079, 0.0, 0.0, 0.0, 0.0, 0.0, 0.0, 0.0, 0.0, 0.5182, 0.5, 0.625, 0.5, 0.625, 0.625, 0.5182, 0.625, 0.375, 0.375, 0.4645, 0.375, 0.4645, 0.5, 0.375, 0.5, 0.5182, 0.375, 0.625, 0.375, 0.625, 0.5, 0.5182, 0.5, 0.25, 0.5, 0.375, 0.5, 0.375, 0.625, 0.25, 0.625, 0.6376, 0.625, 0.6376, 0.5126, 0.6376, 0.5126, 0.6376, 0.625, 0.75, 0.5126, 0.6376, 0.5126, 0.6278, 0.5028, 0.75, 0.5028, 0.6376, 0.5126, 0.6376, 0.625, 0.6278, 0.625, 0.6278, 0.5028, 0.625, 0.625, 0.625, 0.5, 0.625, 0.5, 0.625, 0.625, 0.6376, 0.5126, 0.75, 0.5126, 0.75, 0.625, 0.6376, 0.625, 0.6376, 0.5126, 0.75, 0.5126, 0.75, 0.5126, 0.6376, 0.5126, 0.625, 0.5, 0.625, 0.375, 0.625, 0.375, 0.625, 0.5, 0.625, 0.625, 0.625, 0.5, 0.625, 0.5, 0.625, 0.625, 0.625, 0.625, 0.625, 0.5, 0.625, 0.5, 0.625, 0.625, 0.625, 0.375, 0.625, 0.5, 0.625, 0.5, 0.625, 0.375, 0.625, 0.5, 0.625, 0.375, 0.625, 0.375, 0.625, 0.5, 0.625, 0.625, 0.625, 0.5, 0.625, 0.5, 0.625, 0.625, 0.625, 0.5, 0.625, 0.375, 0.625, 0.375, 0.625, 0.5, 0.625, 0.5, 0.625, 0.625, 0.625, 0.625, 0.625, 0.5, 0.625, 0.375, 0.625, 0.4989, 0.625, 0.5, 0.625, 0.375, 0.6278, 0.5028, 0.6278, 0.625, 0.625, 0.625, 0.625, 0.5, 0.625, 0.5, 0.625, 0.375, 0.625, 0.375, 0.625, 0.5, 0.5182, 0.375, 0.5182, 0.5, 0.4645, 0.5, 0.4645, 0.375, 0.5182, 0.5, 0.5182, 0.625, 0.4645, 0.625, 0.4645, 0.5, 0.375, 0.5, 0.4645, 0.5, 0.4645, 0.625, 0.375, 0.625])
me_cylinder.materials.append(mat_material)
me_cylinder.update()

# ---- objects
ob_light = bpy.data.objects.new('Light', light_light)
ob_camera = bpy.data.objects.new('Camera', cam_camera)
ob_column = bpy.data.objects.new('Column', me_cylinder)

# ---- transforms, parenting, visibility, modifiers, constraints
ob_light.location = (4.076, 1.005, 5.904)
ob_light.rotation_euler = (0.6503, 0.05522, 1.866)
ob_light.lock_rotations_4d = False
ob_light.empty_display_type = 'ARROWS'
ob_light.color = (0.0, 0.0, 0.0, 0.0)
ob_light.lineart.crease_threshold = 0.0
ob_camera.location = (7.359, -6.926, 4.958)
ob_camera.rotation_euler = (1.109, 0.0, 0.8149)
ob_camera.lock_rotations_4d = False
ob_camera.empty_display_type = 'ARROWS'
ob_camera.color = (0.0, 0.0, 0.0, 0.0)
ob_camera.display_type = 'WIRE'
ob_camera.lineart.crease_threshold = 0.0
ob_column.location = (-16.97, -1.863e-09, 3.885)
ob_column.scale = (0.8381, 0.8381, 0.8381)
_m = ob_column.modifiers.new('Mirror', 'MIRROR')
_m.use_axis = (True, True, True)
_m = ob_column.modifiers.new('Array', 'ARRAY')
_m.count = 6
_m.relative_offset_displace = (3.4, 0.0, 0.0)

# ---- collection membership
col_collection.objects.link(ob_light)
col_collection.objects.link(ob_camera)
col_collection.objects.link(ob_column)

# ---- scene / render settings (as saved in the file)
scene.camera = ob_camera
scene.frame_start = 1; scene.frame_end = 250; scene.frame_set(1)
scene.render.engine = 'BLENDER_EEVEE_NEXT'
scene.cycles.sampling_pattern = 'TABULATED_SOBOL'
bpy.context.view_layer.update()
